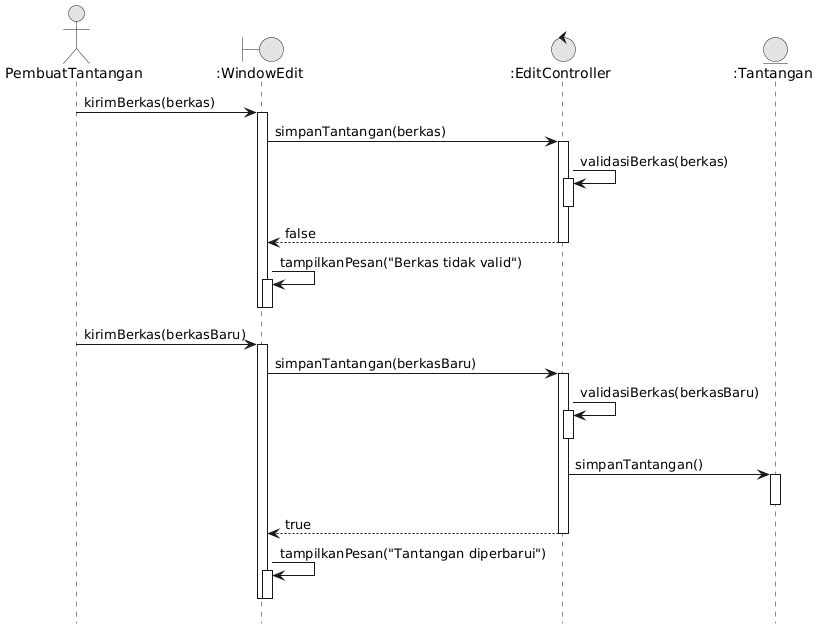

The diagram above was rendered by PlantUML. Its source (embedded in the PNG):
@startuml
!include _style.iuml
actor PembuatTantangan as PT
boundary ":WindowEdit" as WE
control ":EditController" as EC
entity ":Tantangan" as T
PT -> WE ++ : kirimBerkas(berkas)
WE -> EC ++ : simpanTantangan(berkas)
EC -> EC ++ : validasiBerkas(berkas)
deactivate EC
EC --> WE -- : false
WE -> WE ++ : tampilkanPesan("Berkas tidak valid")
deactivate WE
deactivate WE
PT -> WE ++ : kirimBerkas(berkasBaru)
WE -> EC ++ : simpanTantangan(berkasBaru)
EC -> EC ++ : validasiBerkas(berkasBaru)
deactivate EC
EC -> T ++ : simpanTantangan()
deactivate T
EC --> WE -- : true
WE -> WE ++ : tampilkanPesan("Tantangan diperbarui")
deactivate WE
deactivate WE
@enduml